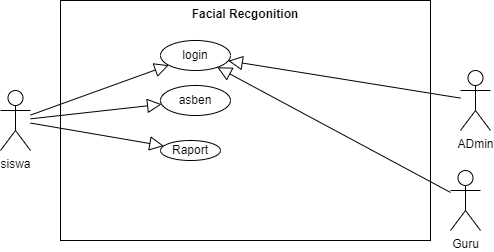

The diagram above was exported from draw.io. Its source (the exported page's mxGraphModel, read from the mxfile embedded in the PNG):
<mxGraphModel dx="1434" dy="738" grid="1" gridSize="10" guides="1" tooltips="1" connect="1" arrows="1" fold="1" page="1" pageScale="1" pageWidth="1100" pageHeight="850" background="none" math="0" shadow="0">
  <root>
    <mxCell id="0" />
    <mxCell id="1" parent="0" />
    <mxCell id="2" value="siswa" style="shape=umlActor;html=1;verticalLabelPosition=bottom;verticalAlign=top;align=center;" vertex="1" parent="1">
      <mxGeometry x="160" y="240" width="30" height="60" as="geometry" />
    </mxCell>
    <mxCell id="3" value="Guru" style="shape=umlActor;html=1;verticalLabelPosition=bottom;verticalAlign=top;align=center;" vertex="1" parent="1">
      <mxGeometry x="610" y="320" width="30" height="60" as="geometry" />
    </mxCell>
    <mxCell id="4" value="ADmin" style="shape=umlActor;html=1;verticalLabelPosition=bottom;verticalAlign=top;align=center;" vertex="1" parent="1">
      <mxGeometry x="620" y="220" width="30" height="60" as="geometry" />
    </mxCell>
    <mxCell id="5" value="Facial Recgonition" style="shape=rect;html=1;verticalAlign=top;fontStyle=1;whiteSpace=wrap;align=center;" vertex="1" parent="1">
      <mxGeometry x="220" y="150" width="370" height="240" as="geometry" />
    </mxCell>
    <mxCell id="6" value="login" style="ellipse;whiteSpace=wrap;html=1;" vertex="1" parent="1">
      <mxGeometry x="320" y="190" width="70" height="30" as="geometry" />
    </mxCell>
    <mxCell id="7" value="asben" style="ellipse;whiteSpace=wrap;html=1;" vertex="1" parent="1">
      <mxGeometry x="320" y="235" width="70" height="30" as="geometry" />
    </mxCell>
    <mxCell id="8" value="Raport" style="ellipse;whiteSpace=wrap;html=1;" vertex="1" parent="1">
      <mxGeometry x="320" y="290" width="60" height="20" as="geometry" />
    </mxCell>
    <mxCell id="9" value="" style="edgeStyle=none;html=1;endArrow=block;endFill=0;endSize=12;verticalAlign=bottom;rounded=0;" edge="1" source="2" target="6" parent="1">
      <mxGeometry width="160" relative="1" as="geometry">
        <mxPoint x="250" y="280" as="sourcePoint" />
        <mxPoint x="410" y="280" as="targetPoint" />
      </mxGeometry>
    </mxCell>
    <mxCell id="10" value="" style="edgeStyle=none;html=1;endArrow=block;endFill=0;endSize=12;verticalAlign=bottom;rounded=0;" edge="1" source="2" target="7" parent="1">
      <mxGeometry width="160" relative="1" as="geometry">
        <mxPoint x="180" y="270" as="sourcePoint" />
        <mxPoint x="338" y="225" as="targetPoint" />
      </mxGeometry>
    </mxCell>
    <mxCell id="11" value="" style="edgeStyle=none;html=1;endArrow=block;endFill=0;endSize=12;verticalAlign=bottom;rounded=0;" edge="1" source="2" target="8" parent="1">
      <mxGeometry width="160" relative="1" as="geometry">
        <mxPoint x="190" y="270" as="sourcePoint" />
        <mxPoint x="332" y="265" as="targetPoint" />
      </mxGeometry>
    </mxCell>
    <mxCell id="12" value="" style="edgeStyle=none;html=1;endArrow=block;endFill=0;endSize=12;verticalAlign=bottom;rounded=0;" edge="1" source="4" target="6" parent="1">
      <mxGeometry width="160" relative="1" as="geometry">
        <mxPoint x="200" y="275" as="sourcePoint" />
        <mxPoint x="338" y="225" as="targetPoint" />
      </mxGeometry>
    </mxCell>
    <mxCell id="13" value="" style="edgeStyle=none;html=1;endArrow=block;endFill=0;endSize=12;verticalAlign=bottom;rounded=0;" edge="1" source="3" target="6" parent="1">
      <mxGeometry width="160" relative="1" as="geometry">
        <mxPoint x="630" y="258" as="sourcePoint" />
        <mxPoint x="398" y="220" as="targetPoint" />
      </mxGeometry>
    </mxCell>
  </root>
</mxGraphModel>